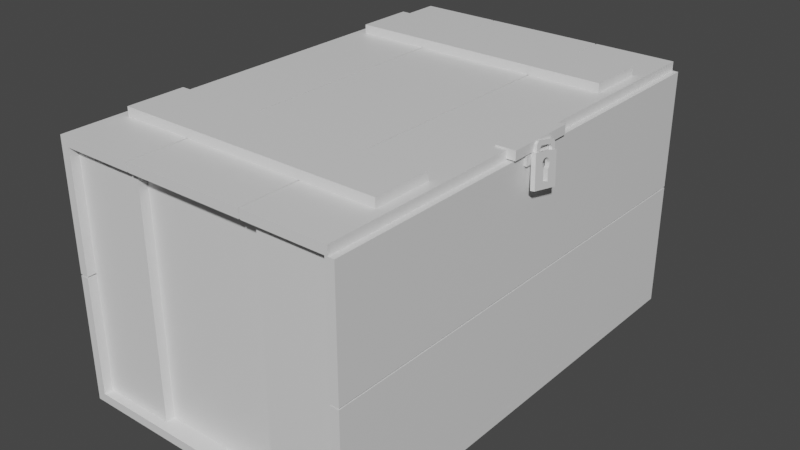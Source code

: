 # Source: chest.blend  (saved by Blender 3.0.42; exported with 4.5.12 LTS)
import bpy
from mathutils import Matrix  # noqa: F401  (used for matrix-valued properties, if any)

bpy.ops.wm.read_factory_settings(use_empty=True)
scene = bpy.context.scene
scene.name = 'Scene'

# ---- collections
col_collection = bpy.data.collections.new('Collection'); scene.collection.children.link(col_collection)

# ---- materials (node trees are filled in below, after node groups)
mat_material = bpy.data.materials.new('Material')
mat_material.alpha_threshold = 0.0
mat_material.use_transparent_shadow = False
mat_material.line_color = (0.0, 0.0, 0.0, 1.0)
mat_material_001 = bpy.data.materials.new('Material.001')
mat_material_001.alpha_threshold = 0.0
mat_material_001.use_transparent_shadow = False
mat_material_001.line_color = (0.0, 0.0, 0.0, 1.0)
mat_material_002 = bpy.data.materials.new('Material.002')
mat_material_002.alpha_threshold = 0.0
mat_material_002.use_transparent_shadow = False
mat_material_002.line_color = (0.0, 0.0, 0.0, 1.0)
mat_material_004 = bpy.data.materials.new('Material.004')
mat_material_004.alpha_threshold = 0.0
mat_material_004.use_transparent_shadow = False
mat_material_004.line_color = (0.0, 0.0, 0.0, 1.0)
mat_material_003 = bpy.data.materials.new('Material.003')
mat_material_003.alpha_threshold = 0.0
mat_material_003.use_transparent_shadow = False
mat_material_003.line_color = (0.0, 0.0, 0.0, 1.0)
mat_material_006 = bpy.data.materials.new('Material.006')
mat_material_006.alpha_threshold = 0.0
mat_material_006.use_transparent_shadow = False
mat_material_006.line_color = (0.0, 0.0, 0.0, 1.0)
mat_material_007 = bpy.data.materials.new('Material.007')
mat_material_007.alpha_threshold = 0.0
mat_material_007.use_transparent_shadow = False
mat_material_007.line_color = (0.0, 0.0, 0.0, 1.0)
mat_material_008 = bpy.data.materials.new('Material.008')
mat_material_008.alpha_threshold = 0.0
mat_material_008.use_transparent_shadow = False
mat_material_008.line_color = (0.0, 0.0, 0.0, 1.0)
mat_material_009 = bpy.data.materials.new('Material.009')
mat_material_009.alpha_threshold = 0.0
mat_material_009.use_transparent_shadow = False
mat_material_009.line_color = (0.0, 0.0, 0.0, 1.0)
mat_material_011 = bpy.data.materials.new('Material.011')
mat_material_011.alpha_threshold = 0.0
mat_material_011.use_transparent_shadow = False
mat_material_011.line_color = (0.0, 0.0, 0.0, 1.0)
mat_material_010 = bpy.data.materials.new('Material.010')
mat_material_010.alpha_threshold = 0.0
mat_material_010.use_transparent_shadow = False
mat_material_010.line_color = (0.0, 0.0, 0.0, 1.0)
mat_material_012 = bpy.data.materials.new('Material.012')
mat_material_012.alpha_threshold = 0.0
mat_material_012.use_transparent_shadow = False
mat_material_012.line_color = (0.0, 0.0, 0.0, 1.0)
mat_material_013 = bpy.data.materials.new('Material.013')
mat_material_013.alpha_threshold = 0.0
mat_material_013.use_transparent_shadow = False
mat_material_013.line_color = (0.0, 0.0, 0.0, 1.0)
mat_material_014 = bpy.data.materials.new('Material.014')
mat_material_014.alpha_threshold = 0.0
mat_material_014.use_transparent_shadow = False
mat_material_014.line_color = (0.0, 0.0, 0.0, 1.0)
mat_material_015 = bpy.data.materials.new('Material.015')
mat_material_015.alpha_threshold = 0.0
mat_material_015.use_transparent_shadow = False
mat_material_015.line_color = (0.0, 0.0, 0.0, 1.0)
mat_material_016 = bpy.data.materials.new('Material.016')
mat_material_016.alpha_threshold = 0.0
mat_material_016.use_transparent_shadow = False
mat_material_016.line_color = (0.0, 0.0, 0.0, 1.0)
mat_material_017 = bpy.data.materials.new('Material.017')
mat_material_017.alpha_threshold = 0.0
mat_material_017.use_transparent_shadow = False
mat_material_017.line_color = (0.0, 0.0, 0.0, 1.0)
mat_material_018 = bpy.data.materials.new('Material.018')
mat_material_018.alpha_threshold = 0.0
mat_material_018.use_transparent_shadow = False
mat_material_018.line_color = (0.0, 0.0, 0.0, 1.0)
mat_material_019 = bpy.data.materials.new('Material.019')
mat_material_019.alpha_threshold = 0.0
mat_material_019.use_transparent_shadow = False
mat_material_019.line_color = (0.0, 0.0, 0.0, 1.0)
mat_material_020 = bpy.data.materials.new('Material.020')
mat_material_020.alpha_threshold = 0.0
mat_material_020.use_transparent_shadow = False
mat_material_020.line_color = (0.0, 0.0, 0.0, 1.0)
mat_material_023 = bpy.data.materials.new('Material.023')
mat_material_023.alpha_threshold = 0.0
mat_material_023.use_transparent_shadow = False
mat_material_023.line_color = (0.0, 0.0, 0.0, 1.0)

# ---- material node trees
mat_material.use_nodes = True; mat_material.node_tree.nodes.clear()
_N = mat_material.node_tree.nodes; _L = mat_material.node_tree.links
n0 = _N.new('ShaderNodeOutputMaterial'); n0.name = 'Material Output'; n0.location = (300, 300)
n1 = _N.new('ShaderNodeBsdfPrincipled'); n1.name = 'Principled BSDF'; n1.location = (10, 300)
n1.distribution = 'GGX'
n1.subsurface_method = 'RANDOM_WALK_SKIN'
n1.inputs[2].default_value = 0.4
n1.inputs[3].default_value = 1.45
n1.inputs[27].default_value = (0.0, 0.0, 0.0, 1.0)
n1.inputs[28].default_value = 1.0
_L.new(n1.outputs[0], n0.inputs[0])
n0.is_active_output = True
mat_material_001.use_nodes = True; mat_material_001.node_tree.nodes.clear()
_N = mat_material_001.node_tree.nodes; _L = mat_material_001.node_tree.links
n0 = _N.new('ShaderNodeOutputMaterial'); n0.name = 'Material Output'; n0.location = (300, 300)
n1 = _N.new('ShaderNodeBsdfPrincipled'); n1.name = 'Principled BSDF'; n1.location = (10, 300)
n1.distribution = 'GGX'
n1.subsurface_method = 'RANDOM_WALK_SKIN'
n1.inputs[2].default_value = 0.4
n1.inputs[3].default_value = 1.45
n1.inputs[27].default_value = (0.0, 0.0, 0.0, 1.0)
n1.inputs[28].default_value = 1.0
_L.new(n1.outputs[0], n0.inputs[0])
n0.is_active_output = True
mat_material_002.use_nodes = True; mat_material_002.node_tree.nodes.clear()
_N = mat_material_002.node_tree.nodes; _L = mat_material_002.node_tree.links
n0 = _N.new('ShaderNodeOutputMaterial'); n0.name = 'Material Output'; n0.location = (300, 300)
n1 = _N.new('ShaderNodeBsdfPrincipled'); n1.name = 'Principled BSDF'; n1.location = (10, 300)
n1.distribution = 'GGX'
n1.subsurface_method = 'RANDOM_WALK_SKIN'
n1.inputs[2].default_value = 0.4
n1.inputs[3].default_value = 1.45
n1.inputs[27].default_value = (0.0, 0.0, 0.0, 1.0)
n1.inputs[28].default_value = 1.0
_L.new(n1.outputs[0], n0.inputs[0])
n0.is_active_output = True
mat_material_004.use_nodes = True; mat_material_004.node_tree.nodes.clear()
_N = mat_material_004.node_tree.nodes; _L = mat_material_004.node_tree.links
n0 = _N.new('ShaderNodeOutputMaterial'); n0.name = 'Material Output'; n0.location = (300, 300)
n1 = _N.new('ShaderNodeBsdfPrincipled'); n1.name = 'Principled BSDF'; n1.location = (10, 300)
n1.distribution = 'GGX'
n1.subsurface_method = 'RANDOM_WALK_SKIN'
n1.inputs[2].default_value = 0.4
n1.inputs[3].default_value = 1.45
n1.inputs[27].default_value = (0.0, 0.0, 0.0, 1.0)
n1.inputs[28].default_value = 1.0
_L.new(n1.outputs[0], n0.inputs[0])
n0.is_active_output = True
mat_material_003.use_nodes = True; mat_material_003.node_tree.nodes.clear()
_N = mat_material_003.node_tree.nodes; _L = mat_material_003.node_tree.links
n0 = _N.new('ShaderNodeOutputMaterial'); n0.name = 'Material Output'; n0.location = (300, 300)
n1 = _N.new('ShaderNodeBsdfPrincipled'); n1.name = 'Principled BSDF'; n1.location = (10, 300)
n1.distribution = 'GGX'
n1.subsurface_method = 'RANDOM_WALK_SKIN'
n1.inputs[2].default_value = 0.4
n1.inputs[3].default_value = 1.45
n1.inputs[27].default_value = (0.0, 0.0, 0.0, 1.0)
n1.inputs[28].default_value = 1.0
_L.new(n1.outputs[0], n0.inputs[0])
n0.is_active_output = True
mat_material_006.use_nodes = True; mat_material_006.node_tree.nodes.clear()
_N = mat_material_006.node_tree.nodes; _L = mat_material_006.node_tree.links
n0 = _N.new('ShaderNodeOutputMaterial'); n0.name = 'Material Output'; n0.location = (300, 300)
n1 = _N.new('ShaderNodeBsdfPrincipled'); n1.name = 'Principled BSDF'; n1.location = (10, 300)
n1.distribution = 'GGX'
n1.subsurface_method = 'RANDOM_WALK_SKIN'
n1.inputs[2].default_value = 0.4
n1.inputs[3].default_value = 1.45
n1.inputs[27].default_value = (0.0, 0.0, 0.0, 1.0)
n1.inputs[28].default_value = 1.0
_L.new(n1.outputs[0], n0.inputs[0])
n0.is_active_output = True
mat_material_007.use_nodes = True; mat_material_007.node_tree.nodes.clear()
_N = mat_material_007.node_tree.nodes; _L = mat_material_007.node_tree.links
n0 = _N.new('ShaderNodeOutputMaterial'); n0.name = 'Material Output'; n0.location = (300, 300)
n1 = _N.new('ShaderNodeBsdfPrincipled'); n1.name = 'Principled BSDF'; n1.location = (10, 300)
n1.distribution = 'GGX'
n1.subsurface_method = 'RANDOM_WALK_SKIN'
n1.inputs[2].default_value = 0.4
n1.inputs[3].default_value = 1.45
n1.inputs[27].default_value = (0.0, 0.0, 0.0, 1.0)
n1.inputs[28].default_value = 1.0
_L.new(n1.outputs[0], n0.inputs[0])
n0.is_active_output = True
mat_material_008.use_nodes = True; mat_material_008.node_tree.nodes.clear()
_N = mat_material_008.node_tree.nodes; _L = mat_material_008.node_tree.links
n0 = _N.new('ShaderNodeOutputMaterial'); n0.name = 'Material Output'; n0.location = (300, 300)
n1 = _N.new('ShaderNodeBsdfPrincipled'); n1.name = 'Principled BSDF'; n1.location = (10, 300)
n1.distribution = 'GGX'
n1.subsurface_method = 'RANDOM_WALK_SKIN'
n1.inputs[2].default_value = 0.4
n1.inputs[3].default_value = 1.45
n1.inputs[27].default_value = (0.0, 0.0, 0.0, 1.0)
n1.inputs[28].default_value = 1.0
_L.new(n1.outputs[0], n0.inputs[0])
n0.is_active_output = True
mat_material_009.use_nodes = True; mat_material_009.node_tree.nodes.clear()
_N = mat_material_009.node_tree.nodes; _L = mat_material_009.node_tree.links
n0 = _N.new('ShaderNodeOutputMaterial'); n0.name = 'Material Output'; n0.location = (300, 300)
n1 = _N.new('ShaderNodeBsdfPrincipled'); n1.name = 'Principled BSDF'; n1.location = (10, 300)
n1.distribution = 'GGX'
n1.subsurface_method = 'RANDOM_WALK_SKIN'
n1.inputs[2].default_value = 0.4
n1.inputs[3].default_value = 1.45
n1.inputs[27].default_value = (0.0, 0.0, 0.0, 1.0)
n1.inputs[28].default_value = 1.0
_L.new(n1.outputs[0], n0.inputs[0])
n0.is_active_output = True
mat_material_011.use_nodes = True; mat_material_011.node_tree.nodes.clear()
_N = mat_material_011.node_tree.nodes; _L = mat_material_011.node_tree.links
n0 = _N.new('ShaderNodeOutputMaterial'); n0.name = 'Material Output'; n0.location = (300, 300)
n1 = _N.new('ShaderNodeBsdfPrincipled'); n1.name = 'Principled BSDF'; n1.location = (10, 300)
n1.distribution = 'GGX'
n1.subsurface_method = 'RANDOM_WALK_SKIN'
n1.inputs[2].default_value = 0.4
n1.inputs[3].default_value = 1.45
n1.inputs[27].default_value = (0.0, 0.0, 0.0, 1.0)
n1.inputs[28].default_value = 1.0
_L.new(n1.outputs[0], n0.inputs[0])
n0.is_active_output = True
mat_material_010.use_nodes = True; mat_material_010.node_tree.nodes.clear()
_N = mat_material_010.node_tree.nodes; _L = mat_material_010.node_tree.links
n0 = _N.new('ShaderNodeOutputMaterial'); n0.name = 'Material Output'; n0.location = (300, 300)
n1 = _N.new('ShaderNodeBsdfPrincipled'); n1.name = 'Principled BSDF'; n1.location = (10, 300)
n1.distribution = 'GGX'
n1.subsurface_method = 'RANDOM_WALK_SKIN'
n1.inputs[2].default_value = 0.4
n1.inputs[3].default_value = 1.45
n1.inputs[27].default_value = (0.0, 0.0, 0.0, 1.0)
n1.inputs[28].default_value = 1.0
_L.new(n1.outputs[0], n0.inputs[0])
n0.is_active_output = True
mat_material_012.use_nodes = True; mat_material_012.node_tree.nodes.clear()
_N = mat_material_012.node_tree.nodes; _L = mat_material_012.node_tree.links
n0 = _N.new('ShaderNodeOutputMaterial'); n0.name = 'Material Output'; n0.location = (300, 300)
n1 = _N.new('ShaderNodeBsdfPrincipled'); n1.name = 'Principled BSDF'; n1.location = (10, 300)
n1.distribution = 'GGX'
n1.subsurface_method = 'RANDOM_WALK_SKIN'
n1.inputs[2].default_value = 0.4
n1.inputs[3].default_value = 1.45
n1.inputs[27].default_value = (0.0, 0.0, 0.0, 1.0)
n1.inputs[28].default_value = 1.0
_L.new(n1.outputs[0], n0.inputs[0])
n0.is_active_output = True
mat_material_013.use_nodes = True; mat_material_013.node_tree.nodes.clear()
_N = mat_material_013.node_tree.nodes; _L = mat_material_013.node_tree.links
n0 = _N.new('ShaderNodeOutputMaterial'); n0.name = 'Material Output'; n0.location = (300, 300)
n1 = _N.new('ShaderNodeBsdfPrincipled'); n1.name = 'Principled BSDF'; n1.location = (10, 300)
n1.distribution = 'GGX'
n1.subsurface_method = 'RANDOM_WALK_SKIN'
n1.inputs[2].default_value = 0.4
n1.inputs[3].default_value = 1.45
n1.inputs[27].default_value = (0.0, 0.0, 0.0, 1.0)
n1.inputs[28].default_value = 1.0
_L.new(n1.outputs[0], n0.inputs[0])
n0.is_active_output = True
mat_material_014.use_nodes = True; mat_material_014.node_tree.nodes.clear()
_N = mat_material_014.node_tree.nodes; _L = mat_material_014.node_tree.links
n0 = _N.new('ShaderNodeOutputMaterial'); n0.name = 'Material Output'; n0.location = (300, 300)
n1 = _N.new('ShaderNodeBsdfPrincipled'); n1.name = 'Principled BSDF'; n1.location = (10, 300)
n1.distribution = 'GGX'
n1.subsurface_method = 'RANDOM_WALK_SKIN'
n1.inputs[2].default_value = 0.4
n1.inputs[3].default_value = 1.45
n1.inputs[27].default_value = (0.0, 0.0, 0.0, 1.0)
n1.inputs[28].default_value = 1.0
_L.new(n1.outputs[0], n0.inputs[0])
n0.is_active_output = True
mat_material_015.use_nodes = True; mat_material_015.node_tree.nodes.clear()
_N = mat_material_015.node_tree.nodes; _L = mat_material_015.node_tree.links
n0 = _N.new('ShaderNodeOutputMaterial'); n0.name = 'Material Output'; n0.location = (300, 300)
n1 = _N.new('ShaderNodeBsdfPrincipled'); n1.name = 'Principled BSDF'; n1.location = (10, 300)
n1.distribution = 'GGX'
n1.subsurface_method = 'RANDOM_WALK_SKIN'
n1.inputs[2].default_value = 0.4
n1.inputs[3].default_value = 1.45
n1.inputs[27].default_value = (0.0, 0.0, 0.0, 1.0)
n1.inputs[28].default_value = 1.0
_L.new(n1.outputs[0], n0.inputs[0])
n0.is_active_output = True
mat_material_016.use_nodes = True; mat_material_016.node_tree.nodes.clear()
_N = mat_material_016.node_tree.nodes; _L = mat_material_016.node_tree.links
n0 = _N.new('ShaderNodeOutputMaterial'); n0.name = 'Material Output'; n0.location = (300, 300)
n1 = _N.new('ShaderNodeBsdfPrincipled'); n1.name = 'Principled BSDF'; n1.location = (10, 300)
n1.distribution = 'GGX'
n1.subsurface_method = 'RANDOM_WALK_SKIN'
n1.inputs[2].default_value = 0.4
n1.inputs[3].default_value = 1.45
n1.inputs[27].default_value = (0.0, 0.0, 0.0, 1.0)
n1.inputs[28].default_value = 1.0
_L.new(n1.outputs[0], n0.inputs[0])
n0.is_active_output = True
mat_material_017.use_nodes = True; mat_material_017.node_tree.nodes.clear()
_N = mat_material_017.node_tree.nodes; _L = mat_material_017.node_tree.links
n0 = _N.new('ShaderNodeOutputMaterial'); n0.name = 'Material Output'; n0.location = (300, 300)
n1 = _N.new('ShaderNodeBsdfPrincipled'); n1.name = 'Principled BSDF'; n1.location = (10, 300)
n1.distribution = 'GGX'
n1.subsurface_method = 'RANDOM_WALK_SKIN'
n1.inputs[2].default_value = 0.4
n1.inputs[3].default_value = 1.45
n1.inputs[27].default_value = (0.0, 0.0, 0.0, 1.0)
n1.inputs[28].default_value = 1.0
_L.new(n1.outputs[0], n0.inputs[0])
n0.is_active_output = True
mat_material_018.use_nodes = True; mat_material_018.node_tree.nodes.clear()
_N = mat_material_018.node_tree.nodes; _L = mat_material_018.node_tree.links
n0 = _N.new('ShaderNodeOutputMaterial'); n0.name = 'Material Output'; n0.location = (300, 300)
n1 = _N.new('ShaderNodeBsdfPrincipled'); n1.name = 'Principled BSDF'; n1.location = (10, 300)
n1.distribution = 'GGX'
n1.subsurface_method = 'RANDOM_WALK_SKIN'
n1.inputs[2].default_value = 0.4
n1.inputs[3].default_value = 1.45
n1.inputs[27].default_value = (0.0, 0.0, 0.0, 1.0)
n1.inputs[28].default_value = 1.0
_L.new(n1.outputs[0], n0.inputs[0])
n0.is_active_output = True
mat_material_019.use_nodes = True; mat_material_019.node_tree.nodes.clear()
_N = mat_material_019.node_tree.nodes; _L = mat_material_019.node_tree.links
n0 = _N.new('ShaderNodeOutputMaterial'); n0.name = 'Material Output'; n0.location = (300, 300)
n1 = _N.new('ShaderNodeBsdfPrincipled'); n1.name = 'Principled BSDF'; n1.location = (10, 300)
n1.distribution = 'GGX'
n1.subsurface_method = 'RANDOM_WALK_SKIN'
n1.inputs[2].default_value = 0.4
n1.inputs[3].default_value = 1.45
n1.inputs[27].default_value = (0.0, 0.0, 0.0, 1.0)
n1.inputs[28].default_value = 1.0
_L.new(n1.outputs[0], n0.inputs[0])
n0.is_active_output = True
mat_material_020.use_nodes = True; mat_material_020.node_tree.nodes.clear()
_N = mat_material_020.node_tree.nodes; _L = mat_material_020.node_tree.links
n0 = _N.new('ShaderNodeOutputMaterial'); n0.name = 'Material Output'; n0.location = (300, 300)
n1 = _N.new('ShaderNodeBsdfPrincipled'); n1.name = 'Principled BSDF'; n1.location = (10, 300)
n1.distribution = 'GGX'
n1.subsurface_method = 'RANDOM_WALK_SKIN'
n1.inputs[2].default_value = 0.4
n1.inputs[3].default_value = 1.45
n1.inputs[27].default_value = (0.0, 0.0, 0.0, 1.0)
n1.inputs[28].default_value = 1.0
_L.new(n1.outputs[0], n0.inputs[0])
n0.is_active_output = True
mat_material_023.use_nodes = True; mat_material_023.node_tree.nodes.clear()
_N = mat_material_023.node_tree.nodes; _L = mat_material_023.node_tree.links
n0 = _N.new('ShaderNodeOutputMaterial'); n0.name = 'Material Output'; n0.location = (300, 300)
n1 = _N.new('ShaderNodeBsdfPrincipled'); n1.name = 'Principled BSDF'; n1.location = (10, 300)
n1.distribution = 'GGX'
n1.subsurface_method = 'RANDOM_WALK_SKIN'
n1.inputs[2].default_value = 0.4
n1.inputs[3].default_value = 1.45
n1.inputs[27].default_value = (0.0, 0.0, 0.0, 1.0)
n1.inputs[28].default_value = 1.0
_L.new(n1.outputs[0], n0.inputs[0])
n0.is_active_output = True

# ---- world
world_world = bpy.data.worlds.new('World'); scene.world = world_world
world_world.use_nodes = True; world_world.node_tree.nodes.clear()
_N = world_world.node_tree.nodes; _L = world_world.node_tree.links
n0 = _N.new('ShaderNodeOutputWorld'); n0.name = 'World Output'; n0.location = (300, 300)
n1 = _N.new('ShaderNodeBackground'); n1.name = 'Background'; n1.location = (10, 300)
n1.inputs[0].default_value = (0.05088, 0.05088, 0.05088, 1.0)
_L.new(n1.outputs[0], n0.inputs[0])
n0.is_active_output = True
world_world.color = (0.05088, 0.05088, 0.05088)
world_world.use_sun_shadow = False
world_world.sun_shadow_jitter_overblur = 0.0

# ---- meshes
me_cube = bpy.data.meshes.new('Cube')
me_cube.from_pydata([(1.0, 1.0, 1.0), (1.0, 1.0, -1.0), (1.0, -1.0, 1.0), (1.0, -1.0, -1.0), (-1.0, 1.0, 1.0), (-1.0, 1.0, -1.0), (-1.0, -1.0, 1.0), (-1.0, -1.0, -1.0)], [], [(0, 4, 6, 2), (3, 2, 6, 7), (7, 6, 4, 5), (5, 1, 3, 7), (1, 0, 2, 3), (5, 4, 0, 1)])
_uv = me_cube.uv_layers.new(name='UVMap')
_uv.uv.foreach_set('vector', [0.625, 0.5, 0.875, 0.5, 0.875, 0.75, 0.625, 0.75, 0.375, 0.75, 0.625, 0.75, 0.625, 1.0, 0.375, 1.0, 0.375, 0.0, 0.625, 0.0, 0.625, 0.25, 0.375, 0.25, 0.125, 0.5, 0.375, 0.5, 0.375, 0.75, 0.125, 0.75, 0.375, 0.5, 0.625, 0.5, 0.625, 0.75, 0.375, 0.75, 0.375, 0.25, 0.625, 0.25, 0.625, 0.5, 0.375, 0.5])
me_cube.materials.append(mat_material)
me_cube.use_remesh_preserve_volume = False
me_cube.use_remesh_preserve_attributes = False
me_cube.use_mirror_vertex_groups = False
me_cube.update()
me_cube_001 = bpy.data.meshes.new('Cube.001')
me_cube_001.from_pydata([(1.0, 1.0, 1.0), (1.0, 1.0, -1.0), (1.0, -1.0, 1.0), (1.0, -1.0, -1.0), (-1.0, 1.0, 1.0), (-1.0, 1.0, -1.0), (-1.0, -1.0, 1.0), (-1.0, -1.0, -1.0)], [], [(0, 4, 6, 2), (3, 2, 6, 7), (7, 6, 4, 5), (5, 1, 3, 7), (1, 0, 2, 3), (5, 4, 0, 1)])
_uv = me_cube_001.uv_layers.new(name='UVMap')
_uv.uv.foreach_set('vector', [0.625, 0.5, 0.875, 0.5, 0.875, 0.75, 0.625, 0.75, 0.375, 0.75, 0.625, 0.75, 0.625, 1.0, 0.375, 1.0, 0.375, 0.0, 0.625, 0.0, 0.625, 0.25, 0.375, 0.25, 0.125, 0.5, 0.375, 0.5, 0.375, 0.75, 0.125, 0.75, 0.375, 0.5, 0.625, 0.5, 0.625, 0.75, 0.375, 0.75, 0.375, 0.25, 0.625, 0.25, 0.625, 0.5, 0.375, 0.5])
me_cube_001.materials.append(mat_material_001)
me_cube_001.use_remesh_preserve_volume = False
me_cube_001.use_remesh_preserve_attributes = False
me_cube_001.use_mirror_vertex_groups = False
me_cube_001.update()
me_cube_002 = bpy.data.meshes.new('Cube.002')
me_cube_002.from_pydata([(1.0, 1.0, 1.0), (1.0, 1.0, -1.0), (1.0, -1.0, 1.0), (1.0, -1.0, -1.0), (-1.0, 1.0, 1.0), (-1.0, 1.0, -1.0), (-1.0, -1.0, 1.0), (-1.0, -1.0, -1.0)], [], [(0, 4, 6, 2), (3, 2, 6, 7), (7, 6, 4, 5), (5, 1, 3, 7), (1, 0, 2, 3), (5, 4, 0, 1)])
_uv = me_cube_002.uv_layers.new(name='UVMap')
_uv.uv.foreach_set('vector', [0.625, 0.5, 0.875, 0.5, 0.875, 0.75, 0.625, 0.75, 0.375, 0.75, 0.625, 0.75, 0.625, 1.0, 0.375, 1.0, 0.375, 0.0, 0.625, 0.0, 0.625, 0.25, 0.375, 0.25, 0.125, 0.5, 0.375, 0.5, 0.375, 0.75, 0.125, 0.75, 0.375, 0.5, 0.625, 0.5, 0.625, 0.75, 0.375, 0.75, 0.375, 0.25, 0.625, 0.25, 0.625, 0.5, 0.375, 0.5])
me_cube_002.materials.append(mat_material_002)
me_cube_002.use_remesh_preserve_volume = False
me_cube_002.use_remesh_preserve_attributes = False
me_cube_002.use_mirror_vertex_groups = False
me_cube_002.update()
me_cube_004 = bpy.data.meshes.new('Cube.004')
me_cube_004.from_pydata([(1.0, 1.0, 1.0), (1.0, 1.0, -1.0), (1.0, -1.0, 1.0), (1.0, -1.0, -1.0), (-1.0, 1.0, 1.0), (-1.0, 1.0, -1.0), (-1.0, -1.0, 1.0), (-1.0, -1.0, -1.0)], [], [(0, 4, 6, 2), (3, 2, 6, 7), (7, 6, 4, 5), (5, 1, 3, 7), (1, 0, 2, 3), (5, 4, 0, 1)])
_uv = me_cube_004.uv_layers.new(name='UVMap')
_uv.uv.foreach_set('vector', [0.625, 0.5, 0.875, 0.5, 0.875, 0.75, 0.625, 0.75, 0.375, 0.75, 0.625, 0.75, 0.625, 1.0, 0.375, 1.0, 0.375, 0.0, 0.625, 0.0, 0.625, 0.25, 0.375, 0.25, 0.125, 0.5, 0.375, 0.5, 0.375, 0.75, 0.125, 0.75, 0.375, 0.5, 0.625, 0.5, 0.625, 0.75, 0.375, 0.75, 0.375, 0.25, 0.625, 0.25, 0.625, 0.5, 0.375, 0.5])
me_cube_004.materials.append(mat_material_004)
me_cube_004.use_remesh_preserve_volume = False
me_cube_004.use_remesh_preserve_attributes = False
me_cube_004.use_mirror_vertex_groups = False
me_cube_004.update()
me_cube_003 = bpy.data.meshes.new('Cube.003')
me_cube_003.from_pydata([(1.0, 1.0, 1.0), (1.0, 1.0, -1.0), (1.0, -1.0, 1.0), (1.0, -1.0, -1.0), (-1.0, 1.0, 1.0), (-1.0, 1.0, -1.0), (-1.0, -1.0, 1.0), (-1.0, -1.0, -1.0)], [], [(0, 4, 6, 2), (3, 2, 6, 7), (7, 6, 4, 5), (5, 1, 3, 7), (1, 0, 2, 3), (5, 4, 0, 1)])
_uv = me_cube_003.uv_layers.new(name='UVMap')
_uv.uv.foreach_set('vector', [0.625, 0.5, 0.875, 0.5, 0.875, 0.75, 0.625, 0.75, 0.375, 0.75, 0.625, 0.75, 0.625, 1.0, 0.375, 1.0, 0.375, 0.0, 0.625, 0.0, 0.625, 0.25, 0.375, 0.25, 0.125, 0.5, 0.375, 0.5, 0.375, 0.75, 0.125, 0.75, 0.375, 0.5, 0.625, 0.5, 0.625, 0.75, 0.375, 0.75, 0.375, 0.25, 0.625, 0.25, 0.625, 0.5, 0.375, 0.5])
me_cube_003.materials.append(mat_material_003)
me_cube_003.use_remesh_preserve_volume = False
me_cube_003.use_remesh_preserve_attributes = False
me_cube_003.use_mirror_vertex_groups = False
me_cube_003.update()
me_cube_006 = bpy.data.meshes.new('Cube.006')
me_cube_006.from_pydata([(1.0, 1.0, 1.0), (1.0, 1.0, -1.0), (1.0, -1.0, 1.0), (1.0, -1.0, -1.0), (-1.0, 1.0, 1.0), (-1.0, 1.0, -1.0), (-1.0, -1.0, 1.0), (-1.0, -1.0, -1.0)], [], [(0, 4, 6, 2), (3, 2, 6, 7), (7, 6, 4, 5), (5, 1, 3, 7), (1, 0, 2, 3), (5, 4, 0, 1)])
_uv = me_cube_006.uv_layers.new(name='UVMap')
_uv.uv.foreach_set('vector', [0.625, 0.5, 0.875, 0.5, 0.875, 0.75, 0.625, 0.75, 0.375, 0.75, 0.625, 0.75, 0.625, 1.0, 0.375, 1.0, 0.375, 0.0, 0.625, 0.0, 0.625, 0.25, 0.375, 0.25, 0.125, 0.5, 0.375, 0.5, 0.375, 0.75, 0.125, 0.75, 0.375, 0.5, 0.625, 0.5, 0.625, 0.75, 0.375, 0.75, 0.375, 0.25, 0.625, 0.25, 0.625, 0.5, 0.375, 0.5])
me_cube_006.materials.append(mat_material_006)
me_cube_006.use_remesh_preserve_volume = False
me_cube_006.use_remesh_preserve_attributes = False
me_cube_006.use_mirror_vertex_groups = False
me_cube_006.update()
me_cube_007 = bpy.data.meshes.new('Cube.007')
me_cube_007.from_pydata([(1.0, 1.0, 1.0), (1.0, 1.0, -1.0), (1.0, -1.0, 1.0), (1.0, -1.0, -1.0), (-1.0, 1.0, 1.0), (-1.0, 1.0, -1.0), (-1.0, -1.0, 1.0), (-1.0, -1.0, -1.0)], [], [(0, 4, 6, 2), (3, 2, 6, 7), (7, 6, 4, 5), (5, 1, 3, 7), (1, 0, 2, 3), (5, 4, 0, 1)])
_uv = me_cube_007.uv_layers.new(name='UVMap')
_uv.uv.foreach_set('vector', [0.625, 0.5, 0.875, 0.5, 0.875, 0.75, 0.625, 0.75, 0.375, 0.75, 0.625, 0.75, 0.625, 1.0, 0.375, 1.0, 0.375, 0.0, 0.625, 0.0, 0.625, 0.25, 0.375, 0.25, 0.125, 0.5, 0.375, 0.5, 0.375, 0.75, 0.125, 0.75, 0.375, 0.5, 0.625, 0.5, 0.625, 0.75, 0.375, 0.75, 0.375, 0.25, 0.625, 0.25, 0.625, 0.5, 0.375, 0.5])
me_cube_007.materials.append(mat_material_007)
me_cube_007.use_remesh_preserve_volume = False
me_cube_007.use_remesh_preserve_attributes = False
me_cube_007.use_mirror_vertex_groups = False
me_cube_007.update()
me_cube_008 = bpy.data.meshes.new('Cube.008')
me_cube_008.from_pydata([(1.0, 1.0, 1.0), (1.0, 1.0, -1.0), (1.0, -1.0, 1.0), (1.0, -1.0, -1.0), (-1.0, 1.0, 1.0), (-1.0, 1.0, -1.0), (-1.0, -1.0, 1.0), (-1.0, -1.0, -1.0)], [], [(0, 4, 6, 2), (3, 2, 6, 7), (7, 6, 4, 5), (5, 1, 3, 7), (1, 0, 2, 3), (5, 4, 0, 1)])
_uv = me_cube_008.uv_layers.new(name='UVMap')
_uv.uv.foreach_set('vector', [0.625, 0.5, 0.875, 0.5, 0.875, 0.75, 0.625, 0.75, 0.375, 0.75, 0.625, 0.75, 0.625, 1.0, 0.375, 1.0, 0.375, 0.0, 0.625, 0.0, 0.625, 0.25, 0.375, 0.25, 0.125, 0.5, 0.375, 0.5, 0.375, 0.75, 0.125, 0.75, 0.375, 0.5, 0.625, 0.5, 0.625, 0.75, 0.375, 0.75, 0.375, 0.25, 0.625, 0.25, 0.625, 0.5, 0.375, 0.5])
me_cube_008.materials.append(mat_material_008)
me_cube_008.use_remesh_preserve_volume = False
me_cube_008.use_remesh_preserve_attributes = False
me_cube_008.use_mirror_vertex_groups = False
me_cube_008.update()
me_cube_009 = bpy.data.meshes.new('Cube.009')
me_cube_009.from_pydata([(1.0, 1.0, 1.0), (1.0, 1.0, -1.0), (1.0, -1.0, 1.0), (1.0, -1.0, -1.0), (-1.0, 1.0, 1.0), (-1.0, 1.0, -1.0), (-1.0, -1.0, 1.0), (-1.0, -1.0, -1.0)], [], [(0, 4, 6, 2), (3, 2, 6, 7), (7, 6, 4, 5), (5, 1, 3, 7), (1, 0, 2, 3), (5, 4, 0, 1)])
_uv = me_cube_009.uv_layers.new(name='UVMap')
_uv.uv.foreach_set('vector', [0.625, 0.5, 0.875, 0.5, 0.875, 0.75, 0.625, 0.75, 0.375, 0.75, 0.625, 0.75, 0.625, 1.0, 0.375, 1.0, 0.375, 0.0, 0.625, 0.0, 0.625, 0.25, 0.375, 0.25, 0.125, 0.5, 0.375, 0.5, 0.375, 0.75, 0.125, 0.75, 0.375, 0.5, 0.625, 0.5, 0.625, 0.75, 0.375, 0.75, 0.375, 0.25, 0.625, 0.25, 0.625, 0.5, 0.375, 0.5])
me_cube_009.materials.append(mat_material_009)
me_cube_009.use_remesh_preserve_volume = False
me_cube_009.use_remesh_preserve_attributes = False
me_cube_009.use_mirror_vertex_groups = False
me_cube_009.update()
me_cube_011 = bpy.data.meshes.new('Cube.011')
me_cube_011.from_pydata([(1.0, 1.0, 1.0), (1.0, 1.0, -1.0), (1.0, -1.0, 1.0), (1.0, -1.0, -1.0), (-1.0, 1.0, 1.0), (-1.0, 1.0, -1.0), (-1.0, -1.0, 1.0), (-1.0, -1.0, -1.0)], [], [(0, 4, 6, 2), (3, 2, 6, 7), (7, 6, 4, 5), (5, 1, 3, 7), (1, 0, 2, 3), (5, 4, 0, 1)])
_uv = me_cube_011.uv_layers.new(name='UVMap')
_uv.uv.foreach_set('vector', [0.625, 0.5, 0.875, 0.5, 0.875, 0.75, 0.625, 0.75, 0.375, 0.75, 0.625, 0.75, 0.625, 1.0, 0.375, 1.0, 0.375, 0.0, 0.625, 0.0, 0.625, 0.25, 0.375, 0.25, 0.125, 0.5, 0.375, 0.5, 0.375, 0.75, 0.125, 0.75, 0.375, 0.5, 0.625, 0.5, 0.625, 0.75, 0.375, 0.75, 0.375, 0.25, 0.625, 0.25, 0.625, 0.5, 0.375, 0.5])
me_cube_011.materials.append(mat_material_011)
me_cube_011.use_remesh_preserve_volume = False
me_cube_011.use_remesh_preserve_attributes = False
me_cube_011.use_mirror_vertex_groups = False
me_cube_011.update()
me_cube_010 = bpy.data.meshes.new('Cube.010')
me_cube_010.from_pydata([(1.0, 1.0, 1.0), (1.0, 1.0, -1.0), (1.0, -1.0, 1.0), (1.0, -1.0, -1.0), (-1.0, 1.0, 1.0), (-1.0, 1.0, -1.0), (-1.0, -1.0, 1.0), (-1.0, -1.0, -1.0)], [], [(0, 4, 6, 2), (3, 2, 6, 7), (7, 6, 4, 5), (5, 1, 3, 7), (1, 0, 2, 3), (5, 4, 0, 1)])
_uv = me_cube_010.uv_layers.new(name='UVMap')
_uv.uv.foreach_set('vector', [0.625, 0.5, 0.875, 0.5, 0.875, 0.75, 0.625, 0.75, 0.375, 0.75, 0.625, 0.75, 0.625, 1.0, 0.375, 1.0, 0.375, 0.0, 0.625, 0.0, 0.625, 0.25, 0.375, 0.25, 0.125, 0.5, 0.375, 0.5, 0.375, 0.75, 0.125, 0.75, 0.375, 0.5, 0.625, 0.5, 0.625, 0.75, 0.375, 0.75, 0.375, 0.25, 0.625, 0.25, 0.625, 0.5, 0.375, 0.5])
me_cube_010.materials.append(mat_material_010)
me_cube_010.use_remesh_preserve_volume = False
me_cube_010.use_remesh_preserve_attributes = False
me_cube_010.use_mirror_vertex_groups = False
me_cube_010.update()
me_cube_012 = bpy.data.meshes.new('Cube.012')
me_cube_012.from_pydata([(1.0, 1.0, 1.0), (1.0, 1.0, -1.0), (1.0, -1.0, 1.0), (1.0, -1.0, -1.0), (-1.0, 1.0, 1.0), (-1.0, 1.0, -1.0), (-1.0, -1.0, 1.0), (-1.0, -1.0, -1.0)], [], [(0, 4, 6, 2), (3, 2, 6, 7), (7, 6, 4, 5), (5, 1, 3, 7), (1, 0, 2, 3), (5, 4, 0, 1)])
_uv = me_cube_012.uv_layers.new(name='UVMap')
_uv.uv.foreach_set('vector', [0.625, 0.5, 0.875, 0.5, 0.875, 0.75, 0.625, 0.75, 0.375, 0.75, 0.625, 0.75, 0.625, 1.0, 0.375, 1.0, 0.375, 0.0, 0.625, 0.0, 0.625, 0.25, 0.375, 0.25, 0.125, 0.5, 0.375, 0.5, 0.375, 0.75, 0.125, 0.75, 0.375, 0.5, 0.625, 0.5, 0.625, 0.75, 0.375, 0.75, 0.375, 0.25, 0.625, 0.25, 0.625, 0.5, 0.375, 0.5])
me_cube_012.materials.append(mat_material_012)
me_cube_012.use_remesh_preserve_volume = False
me_cube_012.use_remesh_preserve_attributes = False
me_cube_012.use_mirror_vertex_groups = False
me_cube_012.update()
me_cube_013 = bpy.data.meshes.new('Cube.013')
me_cube_013.from_pydata([(1.0, 1.0, 1.0), (1.0, 1.0, -1.0), (1.0, -1.0, 1.0), (1.0, -1.0, -1.0), (-1.0, 1.0, 1.0), (-1.0, 1.0, -1.0), (-1.0, -1.0, 1.0), (-1.0, -1.0, -1.0)], [], [(0, 4, 6, 2), (3, 2, 6, 7), (7, 6, 4, 5), (5, 1, 3, 7), (1, 0, 2, 3), (5, 4, 0, 1)])
_uv = me_cube_013.uv_layers.new(name='UVMap')
_uv.uv.foreach_set('vector', [0.625, 0.5, 0.875, 0.5, 0.875, 0.75, 0.625, 0.75, 0.375, 0.75, 0.625, 0.75, 0.625, 1.0, 0.375, 1.0, 0.375, 0.0, 0.625, 0.0, 0.625, 0.25, 0.375, 0.25, 0.125, 0.5, 0.375, 0.5, 0.375, 0.75, 0.125, 0.75, 0.375, 0.5, 0.625, 0.5, 0.625, 0.75, 0.375, 0.75, 0.375, 0.25, 0.625, 0.25, 0.625, 0.5, 0.375, 0.5])
me_cube_013.materials.append(mat_material_013)
me_cube_013.use_remesh_preserve_volume = False
me_cube_013.use_remesh_preserve_attributes = False
me_cube_013.use_mirror_vertex_groups = False
me_cube_013.update()
me_cube_014 = bpy.data.meshes.new('Cube.014')
me_cube_014.from_pydata([(1.0, 1.0, 1.0), (1.0, 1.0, -1.0), (1.0, -1.0, 1.0), (1.0, -1.0, -1.0), (-1.0, 1.0, 1.0), (-1.0, 1.0, -1.0), (-1.0, -1.0, 1.0), (-1.0, -1.0, -1.0)], [], [(0, 4, 6, 2), (3, 2, 6, 7), (7, 6, 4, 5), (5, 1, 3, 7), (1, 0, 2, 3), (5, 4, 0, 1)])
_uv = me_cube_014.uv_layers.new(name='UVMap')
_uv.uv.foreach_set('vector', [0.625, 0.5, 0.875, 0.5, 0.875, 0.75, 0.625, 0.75, 0.375, 0.75, 0.625, 0.75, 0.625, 1.0, 0.375, 1.0, 0.375, 0.0, 0.625, 0.0, 0.625, 0.25, 0.375, 0.25, 0.125, 0.5, 0.375, 0.5, 0.375, 0.75, 0.125, 0.75, 0.375, 0.5, 0.625, 0.5, 0.625, 0.75, 0.375, 0.75, 0.375, 0.25, 0.625, 0.25, 0.625, 0.5, 0.375, 0.5])
me_cube_014.materials.append(mat_material_014)
me_cube_014.use_remesh_preserve_volume = False
me_cube_014.use_remesh_preserve_attributes = False
me_cube_014.use_mirror_vertex_groups = False
me_cube_014.update()
me_cube_015 = bpy.data.meshes.new('Cube.015')
me_cube_015.from_pydata([(1.0, 1.0, 1.0), (1.0, 1.0, -1.0), (1.0, -1.0, 1.0), (1.0, -1.0, -1.0), (-1.0, 1.0, 1.0), (-1.0, 1.0, -1.0), (-1.0, -1.0, 1.0), (-1.0, -1.0, -1.0)], [], [(0, 4, 6, 2), (3, 2, 6, 7), (7, 6, 4, 5), (5, 1, 3, 7), (1, 0, 2, 3), (5, 4, 0, 1)])
_uv = me_cube_015.uv_layers.new(name='UVMap')
_uv.uv.foreach_set('vector', [0.625, 0.5, 0.875, 0.5, 0.875, 0.75, 0.625, 0.75, 0.375, 0.75, 0.625, 0.75, 0.625, 1.0, 0.375, 1.0, 0.375, 0.0, 0.625, 0.0, 0.625, 0.25, 0.375, 0.25, 0.125, 0.5, 0.375, 0.5, 0.375, 0.75, 0.125, 0.75, 0.375, 0.5, 0.625, 0.5, 0.625, 0.75, 0.375, 0.75, 0.375, 0.25, 0.625, 0.25, 0.625, 0.5, 0.375, 0.5])
me_cube_015.materials.append(mat_material_015)
me_cube_015.use_remesh_preserve_volume = False
me_cube_015.use_remesh_preserve_attributes = False
me_cube_015.use_mirror_vertex_groups = False
me_cube_015.update()
me_cube_016 = bpy.data.meshes.new('Cube.016')
me_cube_016.from_pydata([(1.0, 1.0, 1.0), (1.0, 1.0, -1.0), (1.0, -1.0, 1.0), (1.0, -1.0, -1.0), (-1.0, 1.0, 1.0), (-1.0, 1.0, -1.0), (-1.0, -1.0, 1.0), (-1.0, -1.0, -1.0)], [], [(0, 4, 6, 2), (3, 2, 6, 7), (7, 6, 4, 5), (5, 1, 3, 7), (1, 0, 2, 3), (5, 4, 0, 1)])
_uv = me_cube_016.uv_layers.new(name='UVMap')
_uv.uv.foreach_set('vector', [0.625, 0.5, 0.875, 0.5, 0.875, 0.75, 0.625, 0.75, 0.375, 0.75, 0.625, 0.75, 0.625, 1.0, 0.375, 1.0, 0.375, 0.0, 0.625, 0.0, 0.625, 0.25, 0.375, 0.25, 0.125, 0.5, 0.375, 0.5, 0.375, 0.75, 0.125, 0.75, 0.375, 0.5, 0.625, 0.5, 0.625, 0.75, 0.375, 0.75, 0.375, 0.25, 0.625, 0.25, 0.625, 0.5, 0.375, 0.5])
me_cube_016.materials.append(mat_material_016)
me_cube_016.use_remesh_preserve_volume = False
me_cube_016.use_remesh_preserve_attributes = False
me_cube_016.use_mirror_vertex_groups = False
me_cube_016.update()
me_cube_017 = bpy.data.meshes.new('Cube.017')
me_cube_017.from_pydata([(1.0, 1.0, 1.0), (1.0, 1.0, -1.0), (1.0, -1.0, 1.0), (1.0, -1.0, -1.0), (-1.0, 1.0, 1.0), (-1.0, 1.0, -1.0), (-1.0, -1.0, 1.0), (-1.0, -1.0, -1.0)], [], [(0, 4, 6, 2), (3, 2, 6, 7), (7, 6, 4, 5), (5, 1, 3, 7), (1, 0, 2, 3), (5, 4, 0, 1)])
_uv = me_cube_017.uv_layers.new(name='UVMap')
_uv.uv.foreach_set('vector', [0.625, 0.5, 0.875, 0.5, 0.875, 0.75, 0.625, 0.75, 0.375, 0.75, 0.625, 0.75, 0.625, 1.0, 0.375, 1.0, 0.375, 0.0, 0.625, 0.0, 0.625, 0.25, 0.375, 0.25, 0.125, 0.5, 0.375, 0.5, 0.375, 0.75, 0.125, 0.75, 0.375, 0.5, 0.625, 0.5, 0.625, 0.75, 0.375, 0.75, 0.375, 0.25, 0.625, 0.25, 0.625, 0.5, 0.375, 0.5])
me_cube_017.materials.append(mat_material_017)
me_cube_017.use_remesh_preserve_volume = False
me_cube_017.use_remesh_preserve_attributes = False
me_cube_017.use_mirror_vertex_groups = False
me_cube_017.update()
me_cube_018 = bpy.data.meshes.new('Cube.018')
me_cube_018.from_pydata([(1.0, 1.0, 1.0), (1.0, 1.0, -1.0), (1.0, -1.0, 1.0), (1.0, -1.0, -1.0), (-1.0, 1.0, 1.0), (-1.0, 1.0, -1.0), (-1.0, -1.0, 1.0), (-1.0, -1.0, -1.0)], [], [(0, 4, 6, 2), (3, 2, 6, 7), (7, 6, 4, 5), (5, 1, 3, 7), (1, 0, 2, 3), (5, 4, 0, 1)])
_uv = me_cube_018.uv_layers.new(name='UVMap')
_uv.uv.foreach_set('vector', [0.625, 0.5, 0.875, 0.5, 0.875, 0.75, 0.625, 0.75, 0.375, 0.75, 0.625, 0.75, 0.625, 1.0, 0.375, 1.0, 0.375, 0.0, 0.625, 0.0, 0.625, 0.25, 0.375, 0.25, 0.125, 0.5, 0.375, 0.5, 0.375, 0.75, 0.125, 0.75, 0.375, 0.5, 0.625, 0.5, 0.625, 0.75, 0.375, 0.75, 0.375, 0.25, 0.625, 0.25, 0.625, 0.5, 0.375, 0.5])
me_cube_018.materials.append(mat_material_018)
me_cube_018.use_remesh_preserve_volume = False
me_cube_018.use_remesh_preserve_attributes = False
me_cube_018.use_mirror_vertex_groups = False
me_cube_018.update()
me_cube_019 = bpy.data.meshes.new('Cube.019')
me_cube_019.from_pydata([(1.0, 1.0, 1.0), (1.0, 1.0, -1.0), (1.0, -1.0, 1.0), (1.0, -1.0, -1.0), (-1.0, 1.0, 1.0), (-1.0, 1.0, -1.0), (-1.0, -1.0, 1.0), (-1.0, -1.0, -1.0)], [], [(0, 4, 6, 2), (3, 2, 6, 7), (7, 6, 4, 5), (5, 1, 3, 7), (1, 0, 2, 3), (5, 4, 0, 1)])
_uv = me_cube_019.uv_layers.new(name='UVMap')
_uv.uv.foreach_set('vector', [0.625, 0.5, 0.875, 0.5, 0.875, 0.75, 0.625, 0.75, 0.375, 0.75, 0.625, 0.75, 0.625, 1.0, 0.375, 1.0, 0.375, 0.0, 0.625, 0.0, 0.625, 0.25, 0.375, 0.25, 0.125, 0.5, 0.375, 0.5, 0.375, 0.75, 0.125, 0.75, 0.375, 0.5, 0.625, 0.5, 0.625, 0.75, 0.375, 0.75, 0.375, 0.25, 0.625, 0.25, 0.625, 0.5, 0.375, 0.5])
me_cube_019.materials.append(mat_material_019)
me_cube_019.use_remesh_preserve_volume = False
me_cube_019.use_remesh_preserve_attributes = False
me_cube_019.use_mirror_vertex_groups = False
me_cube_019.update()
me_cube_020 = bpy.data.meshes.new('Cube.020')
me_cube_020.from_pydata([(1.0, 1.0, 1.0), (1.0, 1.0, -1.0), (1.0, -1.0, 1.0), (1.0, -1.0, -1.0), (-1.0, 1.0, 1.0), (-1.0, 1.0, -1.0), (-1.0, -1.0, 1.0), (-1.0, -1.0, -1.0), (-1.0, -0.3433, 0.2472), (-1.0, -0.35, 0.3146), (-1.0, -0.3233, 0.1823), (-1.0, -0.3433, 0.3821), (-1.0, -0.3233, 0.4469), (-1.0, -0.291, 0.5067), (-1.0, -0.1944, 0.602), (-1.0, -0.2475, 0.07018), (-1.0, -0.2475, 0.5591), (-1.0, -0.291, 0.1226), (-1.0, 0.06828, 0.6537), (-1.0, -2.81e-30, 0.6603), (-1.0, -0.06828, 0.6537), (-1.0, 0.2475, 0.5591), (-1.0, 0.1944, 0.602), (-1.0, 0.3433, 0.3821), (-1.0, 0.3233, 0.4469), (-1.0, 0.291, 0.5067), (-1.0, 0.1339, 0.634), (-1.0, -0.1339, 0.634), (1.0, -0.2475, 0.07018), (-1.0, 0.291, 0.1226), (-1.0, 0.3233, 0.1823), (-1.0, 0.35, 0.3146), (-1.0, 0.3433, 0.2472), (1.0, -0.291, 0.1226), (-1.0, 0.2475, 0.07018), (1.0, -0.3233, 0.1823), (1.0, -0.3433, 0.2472), (1.0, -0.35, 0.3146), (1.0, -0.3433, 0.3821), (1.0, -0.3233, 0.4469), (1.0, -0.291, 0.5067), (1.0, -0.2475, 0.5591), (1.0, -0.1944, 0.602), (1.0, -0.1339, 0.634), (1.0, -0.06828, 0.6537), (1.0, 0.06828, 0.6537), (1.0, -8.91e-30, 0.6603), (1.0, 0.2475, 0.5591), (1.0, 0.2475, 0.07018), (1.0, 0.1944, 0.602), (1.0, 0.3233, 0.1823), (1.0, 0.3233, 0.4469), (1.0, 0.35, 0.3146), (1.0, 0.3433, 0.2472), (1.0, 0.3433, 0.3821), (1.0, 0.291, 0.1226), (1.0, 0.291, 0.5067), (1.0, 0.1339, 0.634), (-1.0, 0.225, 0.05194), (-1.0, -0.225, -0.6257), (-1.0, 0.225, -0.6257), (-1.0, -0.225, 0.05194), (1.0, -0.225, 0.05194), (1.0, -0.225, -0.6257), (1.0, 0.225, -0.6257), (1.0, 0.225, 0.05194)], [], [(0, 4, 6, 2), (3, 2, 6, 7), (16, 13, 6, 4, 25, 21, 22, 26, 18, 19, 20, 27, 14), (34, 29, 30, 32, 31, 23, 24, 25, 4, 5, 7, 6, 13, 12, 11, 9, 8, 10, 17, 15, 61, 59, 60, 58), (5, 1, 3, 7), (62, 28, 33, 35, 36, 37, 38, 39, 40, 2, 3, 1, 0, 56, 51, 54, 52, 53, 50, 55, 48, 65, 64, 63), (47, 56, 0, 2, 40, 41, 42, 43, 44, 46, 45, 57, 49), (5, 4, 0, 1), (18, 45, 46, 19), (26, 57, 45, 18), (22, 49, 57, 26), (21, 47, 49, 22), (21, 25, 56, 47), (25, 24, 51, 56), (24, 23, 54, 51), (23, 31, 52, 54), (31, 32, 53, 52), (32, 30, 50, 53), (30, 29, 55, 50), (29, 34, 48, 55), (65, 48, 34, 58), (61, 15, 28, 62), (17, 33, 28, 15), (10, 35, 33, 17), (8, 36, 35, 10), (9, 37, 36, 8), (9, 11, 38, 37), (12, 39, 38, 11), (13, 40, 39, 12), (16, 41, 40, 13), (14, 42, 41, 16), (27, 43, 42, 14), (20, 44, 43, 27), (19, 46, 44, 20), (63, 59, 61, 62), (60, 59, 63, 64), (58, 60, 64, 65)])
_uv = me_cube_020.uv_layers.new(name='UVMap')
_uv.uv.foreach_set('vector', [0.625, 0.5, 0.875, 0.5, 0.875, 0.75, 0.625, 0.75, 0.375, 0.75, 0.625, 0.75, 0.625, 1.0, 0.375, 1.0, 0.5699, 0.09407, 0.5633, 0.08862, 0.625, 0.0, 0.625, 0.25, 0.5633, 0.1614, 0.5699, 0.1559, 0.5753, 0.1493, 0.5792, 0.1417, 0.5817, 0.1335, 0.5825, 0.125, 0.5817, 0.1165, 0.5792, 0.1083, 0.5753, 0.1007, 0.5088, 0.1559, 0.5153, 0.1614, 0.5228, 0.1654, 0.5309, 0.1679, 0.5393, 0.1687, 0.5478, 0.1679, 0.5559, 0.1654, 0.5633, 0.1614, 0.625, 0.25, 0.375, 0.25, 0.375, 0.0, 0.625, 0.0, 0.5633, 0.08862, 0.5559, 0.08458, 0.5478, 0.08209, 0.5393, 0.08125, 0.5309, 0.08209, 0.5228, 0.08458, 0.5153, 0.08862, 0.5088, 0.09407, 0.5065, 0.09688, 0.4218, 0.09688, 0.4218, 0.1531, 0.5065, 0.1531, 0.125, 0.5, 0.375, 0.5, 0.375, 0.75, 0.125, 0.75, 0.5065, 0.6531, 0.5088, 0.6559, 0.5153, 0.6614, 0.5228, 0.6654, 0.5309, 0.6679, 0.5393, 0.6687, 0.5478, 0.6679, 0.5559, 0.6654, 0.5633, 0.6614, 0.625, 0.75, 0.375, 0.75, 0.375, 0.5, 0.625, 0.5, 0.5633, 0.5886, 0.5559, 0.5846, 0.5478, 0.5821, 0.5393, 0.5813, 0.5309, 0.5821, 0.5228, 0.5846, 0.5153, 0.5886, 0.5088, 0.5941, 0.5065, 0.5969, 0.4218, 0.5969, 0.4218, 0.6531, 0.5699, 0.5941, 0.5633, 0.5886, 0.625, 0.5, 0.625, 0.75, 0.5633, 0.6614, 0.5699, 0.6559, 0.5753, 0.6493, 0.5792, 0.6417, 0.5817, 0.6335, 0.5825, 0.625, 0.5817, 0.6165, 0.5792, 0.6083, 0.5753, 0.6007, 0.375, 0.25, 0.625, 0.25, 0.625, 0.5, 0.375, 0.5, 0.9688, 0.8089, 0.9688, 0.9366, 1.0, 0.9366, 1.0, 0.8089, 0.9375, 0.8089, 0.9375, 0.9366, 0.9688, 0.9366, 0.9688, 0.8089, 0.9062, 0.8089, 0.9062, 0.9366, 0.9375, 0.9366, 0.9375, 0.8089, 0.875, 0.8089, 0.875, 0.9366, 0.9062, 0.9366, 0.9062, 0.8089, 0.875, 0.8089, 0.8438, 0.8089, 0.8438, 0.9366, 0.875, 0.9366, 0.8438, 0.8089, 0.8125, 0.8089, 0.8125, 0.9366, 0.8438, 0.9366, 0.8125, 0.8089, 0.7812, 0.8089, 0.7812, 0.9366, 0.8125, 0.9366, 0.7812, 0.8089, 0.75, 0.8089, 0.75, 0.9366, 0.7812, 0.9366, 0.75, 0.8089, 0.7188, 0.8089, 0.7188, 0.9366, 0.75, 0.9366, 0.7188, 0.8089, 0.6875, 0.8089, 0.6875, 0.9366, 0.7188, 0.9366, 0.6875, 0.8089, 0.6562, 0.8089, 0.6562, 0.9366, 0.6875, 0.9366, 0.6562, 0.8089, 0.625, 0.8089, 0.625, 0.9366, 0.6562, 0.9366, 0.6117, 0.9366, 0.625, 0.9366, 0.625, 0.8089, 0.6117, 0.8089, 0.3883, 0.8089, 0.375, 0.8089, 0.375, 0.9366, 0.3883, 0.9366, 0.3438, 0.8089, 0.3438, 0.9366, 0.375, 0.9366, 0.375, 0.8089, 0.3125, 0.8089, 0.3125, 0.9366, 0.3438, 0.9366, 0.3438, 0.8089, 0.2812, 0.8089, 0.2812, 0.9366, 0.3125, 0.9366, 0.3125, 0.8089, 0.25, 0.8089, 0.25, 0.9366, 0.2812, 0.9366, 0.2812, 0.8089, 0.25, 0.8089, 0.2188, 0.8089, 0.2188, 0.9366, 0.25, 0.9366, 0.1875, 0.8089, 0.1875, 0.9366, 0.2188, 0.9366, 0.2188, 0.8089, 0.1562, 0.8089, 0.1562, 0.9366, 0.1875, 0.9366, 0.1875, 0.8089, 0.125, 0.8089, 0.125, 0.9366, 0.1562, 0.9366, 0.1562, 0.8089, 0.09375, 0.8089, 0.09375, 0.9366, 0.125, 0.9366, 0.125, 0.8089, 0.0625, 0.8089, 0.0625, 0.9366, 0.09375, 0.9366, 0.09375, 0.8089, 0.03125, 0.8089, 0.03125, 0.9366, 0.0625, 0.9366, 0.0625, 0.8089, 0.0, 0.8089, 0.0, 0.9366, 0.03125, 0.9366, 0.03125, 0.8089, 0.375, 0.9071, 0.375, 0.9447, 0.5732, 0.9447, 0.5732, 0.9071, 0.1803, 0.5, 0.1803, 0.75, 0.2179, 0.75, 0.2179, 0.5, 0.5732, 0.3053, 0.375, 0.3053, 0.375, 0.3429, 0.5732, 0.3429])
me_cube_020.materials.append(mat_material_020)
me_cube_020.use_remesh_preserve_volume = False
me_cube_020.use_remesh_preserve_attributes = False
me_cube_020.use_mirror_vertex_groups = False
me_cube_020.update()
me_cube_023 = bpy.data.meshes.new('Cube.023')
me_cube_023.from_pydata([(1.0, -1.0, 0.1014), (-1.0, -1.0, 0.1014), (-1.0, 1.0, 0.1014), (-1.0, 0.7022, 0.1014), (-1.0, -0.7022, 0.1014), (1.0, 0.7022, 0.1014), (1.0, 1.0, 0.1014), (1.0, -0.7022, 0.1014), (1.0, 1.0, 0.8024), (1.0, 0.8024, 1.0), (1.0, -0.8024, 1.0), (1.0, -1.0, 0.8024), (1.0, -0.8603, 0.8603), (-1.0, 0.8024, 1.0), (-1.0, 1.0, 0.8024), (-1.0, 0.8603, 0.8603), (-1.0, -1.0, 0.8024), (-1.0, -0.8024, 1.0), (-1.0, -0.5046, 0.7022), (-1.0, -0.7022, 0.5046), (-1.0, 0.7022, 0.5046), (-1.0, 0.5046, 0.7022), (-1.0, 0.8419, 0.8419), (1.0, 0.5046, 0.7022), (1.0, 0.7022, 0.5046), (1.0, -0.7022, 0.5046), (1.0, -0.5046, 0.7022), (1.0, -0.8419, 0.8419)], [], [(14, 8, 6, 2), (1, 16, 17, 13, 15, 22, 21, 18, 19, 4), (4, 19, 25, 7), (3, 20, 22, 15, 14, 2), (9, 13, 17, 10), (0, 11, 16, 1), (7, 25, 27, 12, 11, 0), (5, 24, 20, 3), (18, 21, 23, 26), (2, 6, 5, 3), (0, 1, 4, 7), (10, 11, 12), (13, 14, 15), (20, 21, 22), (25, 26, 27), (8, 14, 13, 9), (18, 26, 25, 19), (10, 17, 16, 11), (20, 24, 23, 21), (6, 8, 9, 10, 12, 27, 26, 23, 24, 5)])
_uv = me_cube_023.uv_layers.new(name='UVMap')
_uv.uv.foreach_set('vector', [0.6003, 0.25, 0.6003, 0.5, 0.5127, 0.5, 0.5127, 0.25, 0.5127, 0.0, 0.6003, 0.0, 0.625, 0.0247, 0.625, 0.2253, 0.6075, 0.2325, 0.6052, 0.2302, 0.5878, 0.1881, 0.5878, 0.06193, 0.5631, 0.03723, 0.5127, 0.03723, 0.5181, 0.8998, 0.5898, 0.8998, 0.5898, 0.8502, 0.5181, 0.8502, 0.5127, 0.2128, 0.5631, 0.2128, 0.6052, 0.2302, 0.6075, 0.2325, 0.6003, 0.25, 0.5127, 0.25, 0.625, 0.5247, 0.875, 0.5247, 0.875, 0.7253, 0.625, 0.7253, 0.5127, 0.75, 0.6003, 0.75, 0.6003, 1.0, 0.5127, 1.0, 0.5127, 0.7128, 0.5631, 0.7128, 0.6052, 0.7302, 0.6075, 0.7325, 0.6003, 0.75, 0.5127, 0.75, 0.5181, 0.3998, 0.5898, 0.3998, 0.5898, 0.3502, 0.5181, 0.3502, 0.7748, 0.7148, 0.7748, 0.5352, 0.7252, 0.5352, 0.7252, 0.7148, 0.716, 0.5711, 0.673, 0.5711, 0.673, 0.5871, 0.716, 0.5871, 0.673, 0.6789, 0.716, 0.6789, 0.716, 0.6629, 0.673, 0.6629, 0.625, 0.7253, 0.6003, 0.75, 0.6075, 0.7325, 0.625, 0.2253, 0.6126, 0.2376, 0.6075, 0.2325, 0.5631, 0.2128, 0.5878, 0.1881, 0.6052, 0.2302, 0.5631, 0.7128, 0.5878, 0.7128, 0.6052, 0.7302, 0.6003, 0.5, 0.6003, 0.25, 0.625, 0.25, 0.625, 0.5, 0.7748, 0.7148, 0.7252, 0.7148, 0.7252, 0.75, 0.7748, 0.75, 0.625, 0.75, 0.625, 1.0, 0.6003, 1.0, 0.6003, 0.75, 0.7748, 0.5, 0.7252, 0.5, 0.7252, 0.5352, 0.7748, 0.5352, 0.5127, 0.5, 0.6003, 0.5, 0.625, 0.5247, 0.625, 0.7253, 0.6075, 0.7325, 0.6052, 0.7302, 0.5878, 0.6881, 0.5878, 0.5619, 0.5631, 0.5372, 0.5127, 0.5372])
me_cube_023.materials.append(mat_material_023)
me_cube_023.use_remesh_preserve_volume = False
me_cube_023.use_remesh_preserve_attributes = False
me_cube_023.use_mirror_vertex_groups = False
me_cube_023.update()

# ---- objects
ob_cube = bpy.data.objects.new('Cube', me_cube)
ob_cube_001 = bpy.data.objects.new('Cube.001', me_cube_001)
ob_cube_002 = bpy.data.objects.new('Cube.002', me_cube_002)
ob_cube_004 = bpy.data.objects.new('Cube.004', me_cube_004)
ob_cube_003 = bpy.data.objects.new('Cube.003', me_cube_003)
ob_cube_006 = bpy.data.objects.new('Cube.006', me_cube_006)
ob_cube_007 = bpy.data.objects.new('Cube.007', me_cube_007)
ob_cube_008 = bpy.data.objects.new('Cube.008', me_cube_008)
ob_cube_009 = bpy.data.objects.new('Cube.009', me_cube_009)
ob_cube_011 = bpy.data.objects.new('Cube.011', me_cube_011)
ob_cube_010 = bpy.data.objects.new('Cube.010', me_cube_010)
ob_cube_012 = bpy.data.objects.new('Cube.012', me_cube_012)
ob_cube_013 = bpy.data.objects.new('Cube.013', me_cube_013)
ob_cube_014 = bpy.data.objects.new('Cube.014', me_cube_014)
ob_cube_015 = bpy.data.objects.new('Cube.015', me_cube_015)
ob_cube_016 = bpy.data.objects.new('Cube.016', me_cube_016)
ob_cube_017 = bpy.data.objects.new('Cube.017', me_cube_017)
ob_cube_005 = bpy.data.objects.new('Cube.005', me_cube_018)
ob_cube_018 = bpy.data.objects.new('Cube.018', me_cube_019)
ob_cube_019 = bpy.data.objects.new('Cube.019', me_cube_020)
ob_cube_022 = bpy.data.objects.new('Cube.022', me_cube_023)

# ---- transforms, parenting, visibility, modifiers, constraints
ob_cube.location = (0.97, 0.0, 0.46)
ob_cube.rotation_euler = (0.0, 1.571, 0.0)
ob_cube.scale = (0.4, 1.6, 0.03)
ob_cube.lock_rotations_4d = False
ob_cube.empty_display_type = 'ARROWS'
ob_cube.lineart.crease_threshold = 0.0
ob_cube_001.location = (0.0, 0.0, 0.03)
ob_cube_001.scale = (1.0, 1.6, 0.03)
ob_cube_001.lock_rotations_4d = False
ob_cube_001.empty_display_type = 'ARROWS'
ob_cube_001.lineart.crease_threshold = 0.0
ob_cube_002.location = (0.97, 0.0, 1.27)
ob_cube_002.rotation_euler = (0.0, 1.571, 0.0)
ob_cube_002.scale = (0.4, 1.6, 0.03)
ob_cube_002.lock_rotations_4d = False
ob_cube_002.empty_display_type = 'ARROWS'
ob_cube_002.lineart.crease_threshold = 0.0
ob_cube_004.location = (-0.97, 0.0, 0.46)
ob_cube_004.rotation_euler = (0.0, 1.571, 0.0)
ob_cube_004.scale = (0.4, 1.6, 0.03)
ob_cube_004.lock_rotations_4d = False
ob_cube_004.empty_display_type = 'ARROWS'
ob_cube_004.lineart.crease_threshold = 0.0
ob_cube_003.location = (-0.97, 0.0, 1.27)
ob_cube_003.rotation_euler = (0.0, 1.571, 0.0)
ob_cube_003.scale = (0.4, 1.6, 0.03)
ob_cube_003.lock_rotations_4d = False
ob_cube_003.empty_display_type = 'ARROWS'
ob_cube_003.lineart.crease_threshold = 0.0
ob_cube_006.location = (0.0, 1.45, 0.8604)
ob_cube_006.rotation_euler = (1.571, 0.0, 0.0)
ob_cube_006.scale = (0.94, 0.81, 0.03)
ob_cube_006.lock_rotations_4d = False
ob_cube_006.empty_display_type = 'ARROWS'
ob_cube_006.lineart.crease_threshold = 0.0
ob_cube_007.location = (0.0, -1.45, 0.8604)
ob_cube_007.rotation_euler = (1.571, 0.0, 0.0)
ob_cube_007.scale = (0.94, 0.81, 0.03)
ob_cube_007.lock_rotations_4d = False
ob_cube_007.empty_display_type = 'ARROWS'
ob_cube_007.lineart.crease_threshold = 0.0
ob_cube_008.location = (-0.69, -1.51, 0.8604)
ob_cube_008.rotation_euler = (1.571, 0.0, 0.0)
ob_cube_008.scale = (0.25, 0.81, 0.03)
ob_cube_008.lock_rotations_4d = False
ob_cube_008.empty_display_type = 'ARROWS'
ob_cube_008.lineart.crease_threshold = 0.0
ob_cube_009.location = (0.69, -1.51, 0.8604)
ob_cube_009.rotation_euler = (1.571, 0.0, 0.0)
ob_cube_009.scale = (0.25, 0.81, 0.03)
ob_cube_009.lock_rotations_4d = False
ob_cube_009.empty_display_type = 'ARROWS'
ob_cube_009.lineart.crease_threshold = 0.0
ob_cube_011.location = (-0.69, 1.51, 0.8604)
ob_cube_011.rotation_euler = (1.571, 0.0, 0.0)
ob_cube_011.scale = (0.25, 0.81, 0.03)
ob_cube_011.lock_rotations_4d = False
ob_cube_011.empty_display_type = 'ARROWS'
ob_cube_011.lineart.crease_threshold = 0.0
ob_cube_010.location = (0.69, 1.51, 0.8604)
ob_cube_010.rotation_euler = (1.571, 0.0, 0.0)
ob_cube_010.scale = (0.25, 0.81, 0.03)
ob_cube_010.lock_rotations_4d = False
ob_cube_010.empty_display_type = 'ARROWS'
ob_cube_010.lineart.crease_threshold = 0.0
ob_cube_012.location = (0.0, 1.5, 0.8604)
ob_cube_012.rotation_euler = (1.571, 0.0, 0.0)
ob_cube_012.scale = (0.449, 0.25, 0.03)
ob_cube_012.lock_rotations_4d = False
ob_cube_012.empty_display_type = 'ARROWS'
ob_cube_012.lineart.crease_threshold = 0.0
ob_cube_013.location = (0.68, 0.0, 1.7)
ob_cube_013.scale = (0.28, 1.6, 0.03)
ob_cube_013.lock_rotations_4d = False
ob_cube_013.empty_display_type = 'ARROWS'
ob_cube_013.lineart.crease_threshold = 0.0
ob_cube_014.location = (-0.02, 0.0, 1.7)
ob_cube_014.scale = (0.41, 1.6, 0.03)
ob_cube_014.lock_rotations_4d = False
ob_cube_014.empty_display_type = 'ARROWS'
ob_cube_014.lineart.crease_threshold = 0.0
ob_cube_015.location = (-0.72, 0.0, 1.7)
ob_cube_015.scale = (0.28, 1.6, 0.03)
ob_cube_015.lock_rotations_4d = False
ob_cube_015.empty_display_type = 'ARROWS'
ob_cube_015.lineart.crease_threshold = 0.0
ob_cube_016.location = (-0.02, -1.0, 1.76)
ob_cube_016.scale = (0.91, 0.2, 0.03)
ob_cube_016.lock_rotations_4d = False
ob_cube_016.empty_display_type = 'ARROWS'
ob_cube_016.lineart.crease_threshold = 0.0
ob_cube_017.location = (-0.02, 1.0, 1.76)
ob_cube_017.scale = (0.91, 0.2, 0.03)
ob_cube_017.lock_rotations_4d = False
ob_cube_017.empty_display_type = 'ARROWS'
ob_cube_017.lineart.crease_threshold = 0.0
ob_cube_005.location = (0.9527, 0.0, 1.71)
ob_cube_005.scale = (0.06575, 0.238, 0.03)
ob_cube_005.lock_rotations_4d = False
ob_cube_005.empty_display_type = 'ARROWS'
ob_cube_005.lineart.crease_threshold = 0.0
ob_cube_018.location = (0.9527, 0.0, 1.641)
ob_cube_018.scale = (0.06575, 0.1287, 0.03)
ob_cube_018.lock_rotations_4d = False
ob_cube_018.empty_display_type = 'ARROWS'
ob_cube_018.lineart.crease_threshold = 0.0
ob_cube_019.location = (1.048, -0.007112, 1.562)
ob_cube_019.rotation_euler = (-0.1949, -0.1508, 0.0)
ob_cube_019.scale = (0.01452, 0.09921, 0.1037)
ob_cube_019.lock_rotations_4d = False
ob_cube_019.empty_display_type = 'ARROWS'
ob_cube_019.lineart.crease_threshold = 0.0
ob_cube_022.location = (1.037, 0.007112, 1.633)
ob_cube_022.rotation_euler = (-0.1949, -0.1508, 0.0)
ob_cube_022.scale = (0.01132, 0.08685, 0.09074)
ob_cube_022.lock_rotations_4d = False
ob_cube_022.empty_display_type = 'ARROWS'
ob_cube_022.lineart.crease_threshold = 0.0

# ---- collection membership
col_collection.objects.link(ob_cube)
col_collection.objects.link(ob_cube_001)
col_collection.objects.link(ob_cube_002)
col_collection.objects.link(ob_cube_004)
col_collection.objects.link(ob_cube_003)
col_collection.objects.link(ob_cube_006)
col_collection.objects.link(ob_cube_007)
col_collection.objects.link(ob_cube_008)
col_collection.objects.link(ob_cube_009)
col_collection.objects.link(ob_cube_011)
col_collection.objects.link(ob_cube_010)
col_collection.objects.link(ob_cube_012)
col_collection.objects.link(ob_cube_013)
col_collection.objects.link(ob_cube_014)
col_collection.objects.link(ob_cube_015)
col_collection.objects.link(ob_cube_016)
col_collection.objects.link(ob_cube_017)
col_collection.objects.link(ob_cube_005)
col_collection.objects.link(ob_cube_018)
col_collection.objects.link(ob_cube_019)
col_collection.objects.link(ob_cube_022)

# ---- scene / render settings (as saved in the file)
scene.frame_start = 1; scene.frame_end = 250; scene.frame_set(1)
scene.render.engine = 'BLENDER_EEVEE_NEXT'
scene.cycles.sampling_pattern = 'TABULATED_SOBOL'
scene.cycles.use_light_tree = False
scene.view_settings.view_transform = 'Filmic'
bpy.context.view_layer.update()

# ---- added for rendering (the .blend has no active camera and no usable light): camera, sun
cam_auto = bpy.data.cameras.new('AutoCamera')
cam_auto.lens = 50.0
cam_auto.sensor_width = 36.0
cam_auto.clip_end = 1000.0
ob_auto_camera = bpy.data.objects.new('AutoCamera', cam_auto)
scene.collection.objects.link(ob_auto_camera)
ob_auto_camera.location = (3.94046, -4.68044, 4.0153)
ob_auto_camera.rotation_euler = (1.09748, -7.21219e-08, 0.694738)
scene.camera = ob_auto_camera
light_auto_sun = bpy.data.lights.new('AutoSun', 'SUN')
light_auto_sun.energy = 3.0
light_auto_sun.angle = 0.0523599
ob_auto_sun = bpy.data.objects.new('AutoSun', light_auto_sun)
scene.collection.objects.link(ob_auto_sun)
ob_auto_sun.rotation_euler = (0.872665, 0.174533, 0.523599)
bpy.context.view_layer.update()
